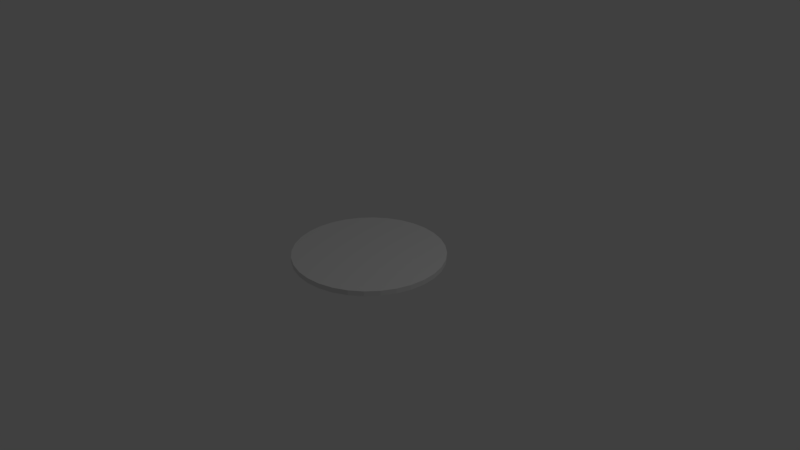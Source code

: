 # Source: marker.blend  (saved by Blender 2.79.0; exported with 4.5.12 LTS)
import bpy
from mathutils import Matrix  # noqa: F401  (used for matrix-valued properties, if any)

bpy.ops.wm.read_factory_settings(use_empty=True)
scene = bpy.context.scene
scene.name = 'Scene'

# ---- collections
col_collection_1 = bpy.data.collections.new('Collection 1'); scene.collection.children.link(col_collection_1)

# ---- world
world_world = bpy.data.worlds.new('World'); scene.world = world_world
world_world.color = (0.05088, 0.05088, 0.05088)
world_world.use_sun_shadow = False
world_world.sun_shadow_jitter_overblur = 0.0
world_world.cycles.sampling_method = 'MANUAL'

# ---- cameras
cam_camera = bpy.data.cameras.new('Camera')
cam_camera.clip_end = 100.0
cam_camera.lens = 35.0
cam_camera.sensor_width = 32.0
cam_camera.sensor_height = 18.0
cam_camera.ortho_scale = 7.314
cam_camera.dof.focus_distance = 0.0
cam_camera.dof.aperture_fstop = 128.0

# ---- lights
light_lamp = bpy.data.lights.new('Lamp', 'POINT')
light_lamp.transmission_factor = 0.0
light_lamp.cutoff_distance = 30.0
light_lamp.energy = 100.0
light_lamp.shadow_buffer_clip_start = 1.001
light_lamp.shadow_soft_size = 0.1
light_lamp.shadow_maximum_resolution = 0.006
light_lamp.use_absolute_resolution = True

# ---- meshes
me_cylinder_001 = bpy.data.meshes.new('Cylinder.001')
me_cylinder_001.from_pydata([(-0.01452, 8.378e-07, 6.279), (0.01452, 8.346e-07, 6.279), (-0.01452, 0.08432, 6.27), (0.01452, 0.08432, 6.27), (-0.01452, 0.1654, 6.246), (0.01452, 0.1654, 6.246), (-0.01452, 0.2401, 6.206), (0.01452, 0.2401, 6.206), (-0.01452, 0.3056, 6.152), (0.01452, 0.3056, 6.152), (-0.01452, 0.3594, 6.087), (0.01452, 0.3594, 6.087), (-0.01452, 0.3993, 6.012), (0.01452, 0.3993, 6.012), (-0.01452, 0.4239, 5.931), (0.01452, 0.4239, 5.931), (-0.01452, 0.4322, 5.847), (0.01452, 0.4322, 5.847), (-0.01452, 0.4239, 5.762), (0.01452, 0.4239, 5.762), (-0.01452, 0.3993, 5.681), (0.01452, 0.3993, 5.681), (-0.01452, 0.3594, 5.606), (0.01452, 0.3594, 5.606), (-0.01452, 0.3056, 5.541), (0.01452, 0.3056, 5.541), (-0.01452, 0.2401, 5.487), (0.01452, 0.2401, 5.487), (-0.01452, 0.1654, 5.447), (0.01452, 0.1654, 5.447), (-0.01452, 0.08432, 5.423), (0.01452, 0.08432, 5.423), (-0.01452, 6.961e-07, 5.414), (0.01452, 6.945e-07, 5.414), (-0.01452, -0.08432, 5.423), (0.01452, -0.08432, 5.423), (-0.01452, -0.1654, 5.447), (0.01452, -0.1654, 5.447), (-0.01452, -0.2401, 5.487), (0.01452, -0.2401, 5.487), (-0.01452, -0.3056, 5.541), (0.01452, -0.3056, 5.541), (-0.01452, -0.3594, 5.606), (0.01452, -0.3594, 5.606), (-0.01452, -0.3993, 5.681), (0.01452, -0.3993, 5.681), (-0.01452, -0.4239, 5.762), (0.01452, -0.4239, 5.762), (-0.01452, -0.4322, 5.847), (0.01452, -0.4322, 5.847), (-0.01452, -0.4239, 5.931), (0.01452, -0.4239, 5.931), (-0.01452, -0.3993, 6.012), (0.01452, -0.3993, 6.012), (-0.01452, -0.3594, 6.087), (0.01452, -0.3594, 6.087), (-0.01452, -0.3056, 6.152), (0.01452, -0.3056, 6.152), (-0.01452, -0.2401, 6.206), (0.01452, -0.2401, 6.206), (-0.01452, -0.1654, 6.246), (0.01452, -0.1654, 6.246), (-0.01452, -0.08432, 6.27), (0.01452, -0.08432, 6.27)], [], [(0, 1, 3, 2), (2, 3, 5, 4), (4, 5, 7, 6), (6, 7, 9, 8), (8, 9, 11, 10), (10, 11, 13, 12), (12, 13, 15, 14), (14, 15, 17, 16), (16, 17, 19, 18), (18, 19, 21, 20), (20, 21, 23, 22), (22, 23, 25, 24), (24, 25, 27, 26), (26, 27, 29, 28), (28, 29, 31, 30), (30, 31, 33, 32), (32, 33, 35, 34), (34, 35, 37, 36), (36, 37, 39, 38), (38, 39, 41, 40), (40, 41, 43, 42), (42, 43, 45, 44), (44, 45, 47, 46), (46, 47, 49, 48), (48, 49, 51, 50), (50, 51, 53, 52), (52, 53, 55, 54), (54, 55, 57, 56), (56, 57, 59, 58), (58, 59, 61, 60), (3, 1, 63, 61, 59, 57, 55, 53, 51, 49, 47, 45, 43, 41, 39, 37, 35, 33, 31, 29, 27, 25, 23, 21, 19, 17, 15, 13, 11, 9, 7, 5), (60, 61, 63, 62), (62, 63, 1, 0), (0, 2, 4, 6, 8, 10, 12, 14, 16, 18, 20, 22, 24, 26, 28, 30, 32, 34, 36, 38, 40, 42, 44, 46, 48, 50, 52, 54, 56, 58, 60, 62)])
me_cylinder_001.use_remesh_preserve_volume = False
me_cylinder_001.use_remesh_preserve_attributes = False
me_cylinder_001.use_mirror_vertex_groups = False
me_cylinder_001.update()
me_cylinder = bpy.data.meshes.new('Cylinder')
me_cylinder.from_pydata([(-1.0, -4.284e-08, -0.0336), (-1.0, -4.284e-08, 0.0336), (-0.9808, 0.1951, -0.0336), (-0.9808, 0.1951, 0.0336), (-0.9239, 0.3827, -0.0336), (-0.9239, 0.3827, 0.0336), (-0.8315, 0.5556, -0.0336), (-0.8315, 0.5556, 0.0336), (-0.7071, 0.7071, -0.0336), (-0.7071, 0.7071, 0.0336), (-0.5556, 0.8315, -0.0336), (-0.5556, 0.8315, 0.0336), (-0.3827, 0.9239, -0.0336), (-0.3827, 0.9239, 0.0336), (-0.1951, 0.9808, -0.0336), (-0.1951, 0.9808, 0.0336), (3.092e-07, 1.0, -0.0336), (3.092e-07, 1.0, 0.0336), (0.1951, 0.9808, -0.0336), (0.1951, 0.9808, 0.0336), (0.3827, 0.9239, -0.0336), (0.3827, 0.9239, 0.0336), (0.5556, 0.8315, -0.0336), (0.5556, 0.8315, 0.0336), (0.7071, 0.7071, -0.0336), (0.7071, 0.7071, 0.0336), (0.8315, 0.5556, -0.0336), (0.8315, 0.5556, 0.0336), (0.9239, 0.3827, -0.0336), (0.9239, 0.3827, 0.0336), (0.9808, 0.1951, -0.0336), (0.9808, 0.1951, 0.0336), (1.0, -5.197e-07, -0.0336), (1.0, -5.197e-07, 0.0336), (0.9808, -0.1951, -0.0336), (0.9808, -0.1951, 0.0336), (0.9239, -0.3827, -0.0336), (0.9239, -0.3827, 0.0336), (0.8315, -0.5556, -0.0336), (0.8315, -0.5556, 0.0336), (0.7071, -0.7071, -0.0336), (0.7071, -0.7071, 0.0336), (0.5556, -0.8315, -0.0336), (0.5556, -0.8315, 0.0336), (0.3827, -0.9239, -0.0336), (0.3827, -0.9239, 0.0336), (0.1951, -0.9808, -0.0336), (0.1951, -0.9808, 0.0336), (-7.041e-07, -1.0, -0.0336), (-7.041e-07, -1.0, 0.0336), (-0.1951, -0.9808, -0.0336), (-0.1951, -0.9808, 0.0336), (-0.3827, -0.9239, -0.0336), (-0.3827, -0.9239, 0.0336), (-0.5556, -0.8315, -0.0336), (-0.5556, -0.8315, 0.0336), (-0.7071, -0.7071, -0.0336), (-0.7071, -0.7071, 0.0336), (-0.8315, -0.5556, -0.0336), (-0.8315, -0.5556, 0.0336), (-0.9239, -0.3827, -0.0336), (-0.9239, -0.3827, 0.0336), (-0.9808, -0.1951, -0.0336), (-0.9808, -0.1951, 0.0336)], [], [(0, 1, 3, 2), (2, 3, 5, 4), (4, 5, 7, 6), (6, 7, 9, 8), (8, 9, 11, 10), (10, 11, 13, 12), (12, 13, 15, 14), (14, 15, 17, 16), (16, 17, 19, 18), (18, 19, 21, 20), (20, 21, 23, 22), (22, 23, 25, 24), (24, 25, 27, 26), (26, 27, 29, 28), (28, 29, 31, 30), (30, 31, 33, 32), (32, 33, 35, 34), (34, 35, 37, 36), (36, 37, 39, 38), (38, 39, 41, 40), (40, 41, 43, 42), (42, 43, 45, 44), (44, 45, 47, 46), (46, 47, 49, 48), (48, 49, 51, 50), (50, 51, 53, 52), (52, 53, 55, 54), (54, 55, 57, 56), (56, 57, 59, 58), (58, 59, 61, 60), (3, 1, 63, 61, 59, 57, 55, 53, 51, 49, 47, 45, 43, 41, 39, 37, 35, 33, 31, 29, 27, 25, 23, 21, 19, 17, 15, 13, 11, 9, 7, 5), (60, 61, 63, 62), (62, 63, 1, 0), (0, 2, 4, 6, 8, 10, 12, 14, 16, 18, 20, 22, 24, 26, 28, 30, 32, 34, 36, 38, 40, 42, 44, 46, 48, 50, 52, 54, 56, 58, 60, 62)])
me_cylinder.use_remesh_preserve_volume = False
me_cylinder.use_remesh_preserve_attributes = False
me_cylinder.use_mirror_vertex_groups = False
me_cylinder.update()

# ---- objects
ob_cylinder_001 = bpy.data.objects.new('Cylinder.001', me_cylinder_001)
ob_cylinder = bpy.data.objects.new('Cylinder', me_cylinder)
ob_lamp = bpy.data.objects.new('Lamp', light_lamp)
ob_camera = bpy.data.objects.new('Camera', cam_camera)

# ---- transforms, parenting, visibility, modifiers, constraints
ob_cylinder_001.location = (0.0, 0.0, 0.0)
ob_cylinder_001.lineart.crease_threshold = 0.0
ob_cylinder.location = (0.0, 0.0, 0.0)
ob_cylinder.lineart.crease_threshold = 0.0
ob_lamp.location = (4.076, 1.005, 5.904)
ob_lamp.rotation_euler = (0.6503, 0.05522, 1.866)
ob_lamp.lock_rotations_4d = False
ob_lamp.empty_display_type = 'ARROWS'
ob_lamp.color = (0.0, 0.0, 0.0, 0.0)
ob_lamp.lineart.crease_threshold = 0.0
ob_camera.location = (7.481, -6.508, 5.344)
ob_camera.rotation_euler = (1.109, 0.0, 0.8149)
ob_camera.lock_rotations_4d = False
ob_camera.empty_display_type = 'ARROWS'
ob_camera.color = (0.0, 0.0, 0.0, 0.0)
ob_camera.display_type = 'WIRE'
ob_camera.lineart.crease_threshold = 0.0

# ---- collection membership
col_collection_1.objects.link(ob_cylinder_001)
col_collection_1.objects.link(ob_cylinder)
col_collection_1.objects.link(ob_lamp)
col_collection_1.objects.link(ob_camera)

# ---- scene / render settings (as saved in the file)
scene.camera = ob_camera
scene.frame_start = 1; scene.frame_end = 250; scene.frame_set(1)
scene.render.engine = 'BLENDER_EEVEE_NEXT'
scene.render.resolution_percentage = 50
scene.render.dither_intensity = 0.0
scene.cycles.use_denoising = False
scene.cycles.samples = 128
scene.cycles.sampling_pattern = 'TABULATED_SOBOL'
scene.cycles.use_adaptive_sampling = False
scene.cycles.use_light_tree = False
scene.cycles.blur_glossy = 0.0
scene.cycles.sample_clamp_indirect = 0.0
scene.view_settings.view_transform = 'Standard'
bpy.context.view_layer.update()
